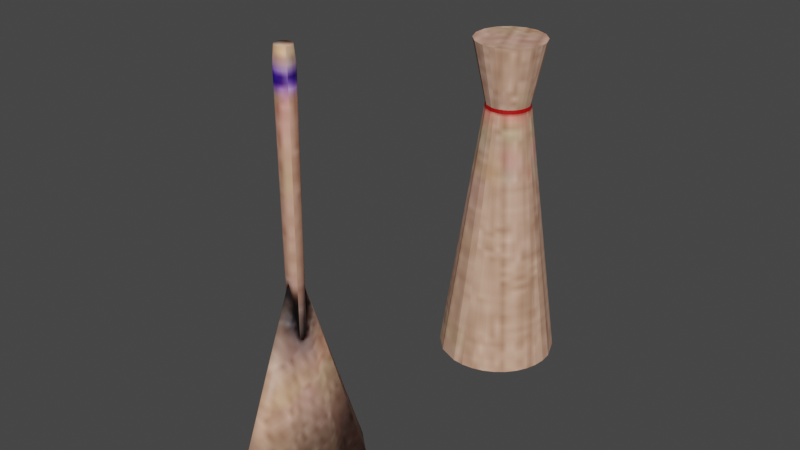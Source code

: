 # Source: broom_stick.blend  (saved by Blender 3.6.13; exported with 4.5.12 LTS)
import bpy
from mathutils import Matrix  # noqa: F401  (used for matrix-valued properties, if any)

bpy.ops.wm.read_factory_settings(use_empty=True)
scene = bpy.context.scene
scene.name = 'Scene'

# ---- collections
col_collection = bpy.data.collections.new('Collection'); scene.collection.children.link(col_collection)
col_collection_2 = bpy.data.collections.new('Collection 2'); scene.collection.children.link(col_collection_2)

# ---- images (referenced by path relative to the original .blend; pixels are not part of the script)
import os
ASSET_DIR = os.environ.get("B2B_ASSET_DIR", "")  # directory of the original .blend (textures are referenced by path, not embedded)
HERE = os.path.dirname(os.path.abspath(__file__))  # packed textures are extracted next to this script under _unpacked/

def load_image(name, relpath, width, height, colorspace="sRGB"):
    """Load a texture the original file referenced (path relative to the .blend, or extracted next to this script)."""
    p = next((c for c in (os.path.join(HERE, relpath), os.path.join(ASSET_DIR, relpath)) if relpath and os.path.exists(c)), "")
    if p:
        img = bpy.data.images.load(p, check_existing=True)
        img.name = name
    else:  # same state as the original file: an image datablock whose file is absent (Cycles renders it pink)
        img = bpy.data.images.new(name, width, height)
        img.source = "FILE"
        img.filepath = "//" + (relpath or name)
    img.colorspace_settings.name = colorspace
    return img
img_broom_stick_noise_jpg = load_image('broom stick noise.jpg', '_unpacked/broom_stick_noise.6e54fc01.jpg', 128, 128, 'sRGB')

# ---- materials (node trees are filled in below, after node groups)
mat_broom_stick = bpy.data.materials.new('broom stick')
mat_broom_stick.use_transparent_shadow = False

# ---- material node trees
mat_broom_stick.use_nodes = True; mat_broom_stick.node_tree.nodes.clear()
_N = mat_broom_stick.node_tree.nodes; _L = mat_broom_stick.node_tree.links
n0 = _N.new('ShaderNodeBsdfPrincipled'); n0.name = 'Principled BSDF'; n0.location = (10, 300)
n0.distribution = 'GGX'
n0.subsurface_method = 'RANDOM_WALK_SKIN'
n0.inputs[3].default_value = 1.45
n0.inputs[27].default_value = (0.0, 0.0, 0.0, 1.0)
n0.inputs[28].default_value = 1.0
n1 = _N.new('ShaderNodeOutputMaterial'); n1.name = 'Material Output'; n1.location = (300, 300)
n2 = _N.new('ShaderNodeTexImage'); n2.name = 'Image Texture'; n2.location = (-376, 296)
n2.image = img_broom_stick_noise_jpg
_L.new(n0.outputs[0], n1.inputs[0])
_L.new(n2.outputs[0], n0.inputs[0])
n1.is_active_output = True

# ---- world
world_world = bpy.data.worlds.new('World'); scene.world = world_world
world_world.use_nodes = True; world_world.node_tree.nodes.clear()
_N = world_world.node_tree.nodes; _L = world_world.node_tree.links
n0 = _N.new('ShaderNodeOutputWorld'); n0.name = 'World Output'; n0.location = (300, 300)
n1 = _N.new('ShaderNodeBackground'); n1.name = 'Background'; n1.location = (10, 300)
n1.inputs[0].default_value = (0.05088, 0.05088, 0.05088, 1.0)
_L.new(n1.outputs[0], n0.inputs[0])
n0.is_active_output = True
world_world.color = (0.05088, 0.05088, 0.05088)
world_world.use_sun_shadow = False
world_world.sun_shadow_jitter_overblur = 0.0

# ---- meshes
me_cylinder = bpy.data.meshes.new('Cylinder')
me_cylinder.from_pydata([(0.009362, -0.8398, 0.9217), (0.009362, -0.8398, 2.416), (0.02634, -0.8462, 0.9217), (0.02634, -0.8462, 2.416), (0.03934, -0.858, 0.9217), (0.03934, -0.858, 2.416), (0.04637, -0.8734, 0.9217), (0.04637, -0.8734, 2.416), (0.04637, -0.8901, 0.9217), (0.04637, -0.8901, 2.416), (0.03934, -0.9055, 0.9217), (0.03934, -0.9055, 2.416), (0.02634, -0.9173, 0.9217), (0.02634, -0.9173, 2.416), (0.009362, -0.9237, 0.9217), (0.009362, -0.9237, 2.416), (-0.009017, -0.9237, 0.9217), (-0.009017, -0.9237, 2.416), (-0.026, -0.9173, 0.9217), (-0.026, -0.9173, 2.416), (-0.03899, -0.9055, 0.9217), (-0.03899, -0.9055, 2.416), (-0.04603, -0.8901, 0.9217), (-0.04603, -0.8901, 2.416), (-0.04603, -0.8734, 0.9217), (-0.04603, -0.8734, 2.416), (-0.03899, -0.858, 0.9217), (-0.03899, -0.858, 2.416), (-0.026, -0.8462, 0.9217), (-0.026, -0.8462, 2.416), (-0.009017, -0.8398, 0.9217), (-0.009017, -0.8398, 2.416), (0.01121, -0.8313, 2.326), (0.03161, -0.839, 2.326), (0.04722, -0.8532, 2.326), (0.05567, -0.8717, 2.326), (0.05567, -0.8918, 2.326), (0.04722, -0.9103, 2.326), (0.03161, -0.9245, 2.326), (0.01121, -0.9321, 2.326), (-0.01087, -0.9321, 2.326), (-0.03126, -0.9245, 2.326), (-0.04687, -0.9103, 2.326), (-0.05532, -0.8918, 2.326), (-0.05532, -0.8717, 2.326), (-0.04687, -0.8532, 2.326), (-0.03126, -0.839, 2.326), (-0.01087, -0.8313, 2.326), (0.009934, -0.8372, 1.356), (0.02797, -0.8439, 1.356), (0.04178, -0.8565, 1.356), (0.04925, -0.8729, 1.356), (0.04925, -0.8906, 1.356), (0.04178, -0.907, 1.356), (0.02797, -0.9195, 1.356), (0.009934, -0.9263, 1.356), (-0.009589, -0.9263, 1.356), (-0.02763, -0.9195, 1.356), (-0.04143, -0.907, 1.356), (-0.0489, -0.8906, 1.356), (-0.0489, -0.8729, 1.356), (-0.04143, -0.8565, 1.356), (-0.02763, -0.8439, 1.356), (-0.009589, -0.8372, 1.356), (0.0334, -0.4435, 0.01561), (0.09497, -0.4971, 0.01561), (0.09525, -0.6269, 0.01561), (0.1676, -0.7805, 0.01561), (0.1221, -0.9822, 0.01561), (0.1421, -1.169, 0.01561), (0.06651, -1.301, 0.01561), (0.0334, -1.355, 0.01561), (-0.03325, -1.382, 0.01561), (-0.09482, -1.311, 0.01561), (-0.1343, -1.169, 0.01561), (7.67e-05, -0.8813, 1.357), (-0.1399, -0.9822, 0.01561), (-0.1335, -0.7805, 0.01561), (-0.1419, -0.5941, 0.01561), (-0.09482, -0.4998, 0.01561), (-0.03325, -0.3827, 0.01561)], [], [(48, 49, 2, 0), (49, 50, 4, 2), (50, 51, 6, 4), (51, 52, 8, 6), (52, 53, 10, 8), (53, 54, 12, 10), (54, 55, 14, 12), (55, 56, 16, 14), (56, 57, 18, 16), (57, 58, 20, 18), (58, 59, 22, 20), (59, 60, 24, 22), (60, 61, 26, 24), (61, 62, 28, 26), (62, 63, 30, 28), (1, 31, 29, 27, 25, 23, 21, 19, 17, 15, 13, 11, 9, 7, 5, 3), (0, 2, 4, 6, 8, 10, 12, 14, 16, 18, 20, 22, 24, 26, 28, 30), (47, 31, 1, 32), (63, 47, 32, 48), (29, 31, 47, 46), (27, 29, 46, 45), (25, 27, 45, 44), (23, 25, 44, 43), (21, 23, 43, 42), (19, 21, 42, 41), (17, 19, 41, 40), (15, 17, 40, 39), (13, 15, 39, 38), (11, 13, 38, 37), (9, 11, 37, 36), (7, 9, 36, 35), (5, 7, 35, 34), (3, 5, 34, 33), (1, 3, 33, 32), (30, 63, 48, 0), (46, 47, 63, 62), (45, 46, 62, 61), (44, 45, 61, 60), (43, 44, 60, 59), (42, 43, 59, 58), (41, 42, 58, 57), (40, 41, 57, 56), (39, 40, 56, 55), (38, 39, 55, 54), (37, 38, 54, 53), (36, 37, 53, 52), (35, 36, 52, 51), (34, 35, 51, 50), (33, 34, 50, 49), (32, 33, 49, 48), (75, 80, 79), (80, 75, 64), (75, 66, 65), (75, 67, 66), (75, 68, 67), (75, 76, 74), (75, 70, 69), (75, 71, 70), (75, 72, 71), (75, 73, 72), (75, 69, 68), (75, 74, 73), (75, 77, 76), (75, 78, 77), (75, 79, 78), (64, 65, 66, 67, 68, 69, 70, 71, 72, 73, 74, 76, 77, 78, 79, 80), (75, 65, 64)])
me_cylinder.polygons.foreach_set('use_smooth', [True] * 67)
_uv = me_cylinder.uv_layers.new(name='UVMap')
_uv.uv.foreach_set('vector', [0.9071, 0.8523, 0.9123, 0.8523, 0.9118, 0.9756, 0.907, 0.9757, 0.9123, 0.8523, 0.9162, 0.8522, 0.9155, 0.9755, 0.9118, 0.9756, 0.9187, 0.8521, 0.9233, 0.8522, 0.9235, 0.9756, 0.9191, 0.9755, 0.9233, 0.8522, 0.9284, 0.8522, 0.9282, 0.9756, 0.9235, 0.9756, 0.9284, 0.8522, 0.933, 0.8521, 0.9326, 0.9755, 0.9282, 0.9756, 0.8658, 0.8522, 0.8697, 0.8523, 0.8702, 0.9756, 0.8665, 0.9755, 0.8697, 0.8523, 0.8748, 0.8523, 0.875, 0.9757, 0.8702, 0.9756, 0.8748, 0.8523, 0.8804, 0.8523, 0.8802, 0.9757, 0.875, 0.9757, 0.8804, 0.8523, 0.8855, 0.8523, 0.8851, 0.9756, 0.8802, 0.9757, 0.8855, 0.8523, 0.8894, 0.8522, 0.8887, 0.9755, 0.8851, 0.9756, 0.9349, 0.8521, 0.9395, 0.8522, 0.9397, 0.9756, 0.9353, 0.9755, 0.9395, 0.8522, 0.9446, 0.8522, 0.9444, 0.9756, 0.9397, 0.9756, 0.9446, 0.8522, 0.9492, 0.8521, 0.9488, 0.9755, 0.9444, 0.9756, 0.8925, 0.8522, 0.8965, 0.8523, 0.8969, 0.9756, 0.8932, 0.9755, 0.8965, 0.8523, 0.9016, 0.8523, 0.9017, 0.9757, 0.8969, 0.9756, 0.974, 0.5614, 0.974, 0.5667, 0.9722, 0.5715, 0.9689, 0.5752, 0.9645, 0.5772, 0.9597, 0.5772, 0.9554, 0.5752, 0.952, 0.5715, 0.9502, 0.5667, 0.9502, 0.5614, 0.952, 0.5566, 0.9554, 0.5529, 0.9597, 0.5509, 0.9645, 0.5509, 0.9689, 0.5529, 0.9722, 0.5566, 0.974, 0.5929, 0.9722, 0.5977, 0.9689, 0.6014, 0.9645, 0.6034, 0.9597, 0.6034, 0.9554, 0.6014, 0.952, 0.5977, 0.9502, 0.5929, 0.9502, 0.5877, 0.952, 0.5829, 0.9554, 0.5792, 0.9597, 0.5772, 0.9645, 0.5772, 0.9689, 0.5792, 0.9722, 0.5829, 0.974, 0.5877, 0.9012, 0.5768, 0.9017, 0.5511, 0.907, 0.5511, 0.9075, 0.5768, 0.9016, 0.8523, 0.9012, 0.5768, 0.9075, 0.5768, 0.9071, 0.8523, 0.8969, 0.551, 0.9017, 0.5511, 0.9012, 0.5768, 0.8954, 0.5767, 0.8932, 0.5509, 0.8969, 0.551, 0.8954, 0.5767, 0.891, 0.5766, 0.9444, 0.551, 0.9488, 0.5509, 0.9502, 0.5767, 0.9449, 0.5767, 0.9397, 0.551, 0.9444, 0.551, 0.9449, 0.5767, 0.9392, 0.5767, 0.9353, 0.5509, 0.9397, 0.551, 0.9392, 0.5767, 0.934, 0.5767, 0.8851, 0.551, 0.8887, 0.5509, 0.891, 0.5766, 0.8866, 0.5767, 0.8802, 0.5511, 0.8851, 0.551, 0.8866, 0.5767, 0.8808, 0.5768, 0.875, 0.5511, 0.8802, 0.5511, 0.8808, 0.5768, 0.8745, 0.5768, 0.8702, 0.551, 0.875, 0.5511, 0.8745, 0.5768, 0.8687, 0.5767, 0.8665, 0.5509, 0.8702, 0.551, 0.8687, 0.5767, 0.8642, 0.5766, 0.9282, 0.551, 0.9326, 0.5509, 0.934, 0.5767, 0.9287, 0.5767, 0.9235, 0.551, 0.9282, 0.551, 0.9287, 0.5767, 0.923, 0.5767, 0.9191, 0.5509, 0.9235, 0.551, 0.923, 0.5767, 0.9177, 0.5767, 0.9118, 0.551, 0.9155, 0.5509, 0.9177, 0.5766, 0.9133, 0.5767, 0.907, 0.5511, 0.9118, 0.551, 0.9133, 0.5767, 0.9075, 0.5768, 0.9017, 0.9757, 0.9016, 0.8523, 0.9071, 0.8523, 0.907, 0.9757, 0.8954, 0.5767, 0.9012, 0.5768, 0.9016, 0.8523, 0.8965, 0.8523, 0.891, 0.5766, 0.8954, 0.5767, 0.8965, 0.8523, 0.8925, 0.8522, 0.9449, 0.5767, 0.9502, 0.5767, 0.9492, 0.8521, 0.9446, 0.8522, 0.9392, 0.5767, 0.9449, 0.5767, 0.9446, 0.8522, 0.9395, 0.8522, 0.934, 0.5767, 0.9392, 0.5767, 0.9395, 0.8522, 0.9349, 0.8521, 0.8866, 0.5767, 0.891, 0.5766, 0.8894, 0.8522, 0.8855, 0.8523, 0.8808, 0.5768, 0.8866, 0.5767, 0.8855, 0.8523, 0.8804, 0.8523, 0.8745, 0.5768, 0.8808, 0.5768, 0.8804, 0.8523, 0.8748, 0.8523, 0.8687, 0.5767, 0.8745, 0.5768, 0.8748, 0.8523, 0.8697, 0.8523, 0.8642, 0.5766, 0.8687, 0.5767, 0.8697, 0.8523, 0.8658, 0.8522, 0.9287, 0.5767, 0.934, 0.5767, 0.933, 0.8521, 0.9284, 0.8522, 0.923, 0.5767, 0.9287, 0.5767, 0.9284, 0.8522, 0.9233, 0.8522, 0.9177, 0.5767, 0.923, 0.5767, 0.9233, 0.8522, 0.9187, 0.8521, 0.9133, 0.5767, 0.9177, 0.5766, 0.9162, 0.8522, 0.9123, 0.8523, 0.9075, 0.5768, 0.9133, 0.5767, 0.9123, 0.8523, 0.9071, 0.8523, 0.02878, 0.5525, 0.3161, 0.884, 0.2815, 0.8994, 0.3161, 0.9807, 0.3161, 0.5525, 0.3298, 0.9792, 0.3161, 0.5525, 0.3787, 0.9659, 0.3418, 0.978, 0.3161, 0.5525, 0.4185, 0.9561, 0.3787, 0.9659, 0.3161, 0.5525, 0.4782, 0.9344, 0.4185, 0.9561, 0.02878, 0.5525, 0.1422, 0.9519, 0.08866, 0.971, 0.3161, 0.5525, 0.5718, 0.9012, 0.5301, 0.9183, 0.3161, 0.5525, 0.5889, 0.8941, 0.5718, 0.9012, 0.3161, 0.5525, 0.6, 0.8874, 0.5889, 0.8941, 0.02878, 0.5525, 0.0482, 0.9837, 0.02878, 0.9878, 0.3161, 0.5525, 0.5301, 0.9183, 0.4782, 0.9344, 0.02878, 0.5525, 0.08866, 0.971, 0.0482, 0.9837, 0.02878, 0.5525, 0.2003, 0.9306, 0.1422, 0.9519, 0.02878, 0.5525, 0.2538, 0.9117, 0.2003, 0.9306, 0.02878, 0.5525, 0.2815, 0.8994, 0.2538, 0.9117, 0.5627, 0.2623, 0.5471, 0.2485, 0.5472, 0.2154, 0.529, 0.1762, 0.5408, 0.1248, 0.536, 0.07729, 0.5554, 0.04363, 0.5639, 0.0299, 0.581, 0.02319, 0.5966, 0.04125, 0.6065, 0.07766, 0.6076, 0.1252, 0.6057, 0.1766, 0.6076, 0.2241, 0.5955, 0.2481, 0.5796, 0.2779, 0.3161, 0.5525, 0.3418, 0.978, 0.3298, 0.9792])
me_cylinder.materials.append(mat_broom_stick)
me_cylinder.use_remesh_fix_poles = True
me_cylinder.use_remesh_preserve_attributes = False
me_cylinder.use_mirror_vertex_groups = False
me_cylinder.update()
me_cylinder_001 = bpy.data.meshes.new('Cylinder.001')
me_cylinder_001.from_pydata([(-0.0202, 0.9937, 1.639), (0.04353, 1.246, 0.0001792), (0.03611, 1.084, 2.015), (-0.06838, 0.9737, 1.639), (-0.1053, 0.9368, 1.639), (0.1726, 1.193, 0.0001792), (0.1134, 1.052, 2.015), (-0.1252, 0.8886, 1.639), (-0.1252, 0.8365, 1.639), (0.2715, 1.094, 0.0001792), (0.1725, 0.9932, 2.015), (-0.1053, 0.7883, 1.639), (-0.06838, 0.7514, 1.639), (0.3249, 0.9647, 0.0001792), (0.2045, 0.916, 2.015), (0.3318, 0.8948, 0.0001792), (0.2086, 0.8741, 2.015), (0.3249, 0.8249, 0.0001792), (0.2045, 0.8323, 2.015), (0.3046, 0.7577, 0.0001792), (0.1923, 0.7921, 2.015), (0.2715, 0.6958, 0.0001792), (0.1725, 0.7551, 2.015), (0.2269, 0.6415, 0.0001792), (0.1458, 0.7226, 2.015), (0.1726, 0.597, 0.0001792), (0.1134, 0.6959, 2.015), (0.1107, 0.5639, 0.0001792), (0.07631, 0.6761, 2.015), (0.04353, 0.5435, 0.0001792), (0.03611, 0.6639, 2.015), (-0.02635, 0.5366, 0.0001792), (-0.005706, 0.6598, 2.015), (-0.09623, 0.5435, 0.0001792), (-0.04752, 0.6639, 2.015), (-0.0202, 0.7315, 1.639), (0.005871, 0.7289, 1.639), (-0.2253, 0.597, 0.0001792), (-0.1248, 0.6959, 2.015), (0.03195, 0.7315, 1.639), (0.05702, 0.7391, 1.639), (-0.3242, 0.6958, 0.0001792), (-0.1839, 0.7551, 2.015), (0.08013, 0.7514, 1.639), (0.1004, 0.7681, 1.639), (-0.3776, 0.8249, 0.0001792), (-0.2159, 0.8323, 2.015), (0.117, 0.7883, 1.639), (0.1294, 0.8114, 1.639), (-0.3776, 0.9647, 0.0001792), (-0.2159, 0.916, 2.015), (0.137, 0.8365, 1.639), (0.1395, 0.8626, 1.639), (-0.3242, 1.094, 0.0001792), (-0.1839, 0.9932, 2.015), (0.137, 0.8886, 1.639), (0.117, 0.9368, 1.639), (-0.2253, 1.193, 0.0001792), (-0.1248, 1.052, 2.015), (0.08013, 0.9737, 1.639), (0.03195, 0.9937, 1.639), (-0.09623, 1.246, 0.0001792), (-0.04752, 1.084, 2.015), (0.03211, 0.9972, 1.616), (0.08144, 0.9768, 1.616), (0.1192, 0.9391, 1.616), (0.1396, 0.8897, 1.616), (0.1423, 0.863, 1.616), (0.1396, 0.8363, 1.616), (0.1318, 0.8107, 1.616), (0.1192, 0.787, 1.616), (0.1022, 0.7663, 1.616), (0.08144, 0.7492, 1.616), (0.05778, 0.7366, 1.616), (0.03211, 0.7288, 1.616), (0.005412, 0.7262, 1.616), (-0.02129, 0.7288, 1.616), (-0.07062, 0.7492, 1.616), (-0.1084, 0.787, 1.616), (-0.1288, 0.8363, 1.616), (-0.1288, 0.8897, 1.616), (-0.1084, 0.9391, 1.616), (-0.07062, 0.9768, 1.616), (-0.02129, 0.9972, 1.616)], [], [(63, 64, 5, 1), (64, 65, 9, 5), (72, 43, 40, 73), (65, 66, 13, 9), (73, 40, 39, 74), (76, 77, 37, 33), (74, 39, 36, 75), (55, 14, 16, 52), (52, 16, 18, 51), (51, 18, 20, 48), (48, 20, 22, 47), (47, 22, 24, 44), (44, 24, 26, 43), (43, 26, 28, 40), (40, 28, 30, 39), (39, 30, 32, 36), (36, 32, 34, 35), (77, 78, 41, 37), (75, 36, 35, 76), (78, 79, 45, 41), (38, 42, 11, 12), (79, 80, 49, 45), (42, 46, 8, 11), (80, 81, 53, 49), (46, 50, 7, 8), (81, 82, 57, 53), (50, 54, 4, 7), (82, 83, 61, 57), (54, 58, 3, 4), (83, 0, 60, 63), (2, 62, 58, 54, 50, 46, 42, 38, 34, 32, 30, 28, 26, 24, 22, 20, 18, 16, 14, 10, 6), (58, 62, 0, 3), (71, 44, 43, 72), (1, 5, 9, 13, 15, 17, 19, 21, 23, 25, 27, 29, 31, 33, 37, 41, 45, 49, 53, 57, 61), (0, 62, 2, 60), (70, 47, 44, 71), (69, 48, 47, 70), (68, 51, 48, 69), (67, 52, 51, 68), (66, 55, 52, 67), (34, 38, 12, 35), (10, 14, 55, 56), (6, 10, 56, 59), (2, 6, 59, 60), (13, 66, 67, 15), (15, 67, 68, 17), (17, 68, 69, 19), (19, 69, 70, 21), (21, 70, 71, 23), (23, 71, 72, 25), (61, 83, 63, 1), (3, 0, 83, 82), (4, 3, 82, 81), (7, 4, 81, 80), (8, 7, 80, 79), (11, 8, 79, 78), (31, 75, 76, 33), (12, 11, 78, 77), (29, 74, 75, 31), (35, 12, 77, 76), (27, 73, 74, 29), (56, 55, 66, 65), (25, 72, 73, 27), (59, 56, 65, 64), (60, 59, 64, 63)])
_uv = me_cylinder_001.uv_layers.new(name='UVMap')
_uv.uv.foreach_set('vector', [0.2281, 0.02335, 0.2407, 0.02319, 0.2166, 0.4325, 0.1837, 0.4329, 0.2407, 0.02319, 0.2543, 0.02324, 0.2522, 0.4327, 0.2166, 0.4325, 0.7512, 0.3533, 0.8134, 0.3516, 0.8157, 0.4197, 0.7536, 0.423, 0.2543, 0.02324, 0.2669, 0.02349, 0.2851, 0.4333, 0.2522, 0.4327, 0.7536, 0.423, 0.8157, 0.4197, 0.8194, 0.4838, 0.7574, 0.4887, 0.05014, 0.02349, 0.06272, 0.02324, 0.06478, 0.4327, 0.03186, 0.4333, 0.7574, 0.4887, 0.8194, 0.4838, 0.8244, 0.5415, 0.7625, 0.5477, 0.3528, 0.5309, 0.3597, 0.4346, 0.368, 0.4348, 0.358, 0.531, 0.2298, 0.5303, 0.2161, 0.4343, 0.225, 0.4341, 0.2354, 0.5302, 0.2354, 0.5302, 0.225, 0.4341, 0.2349, 0.434, 0.2415, 0.5301, 0.2415, 0.5301, 0.2349, 0.434, 0.2454, 0.4339, 0.2481, 0.53, 0.2481, 0.53, 0.2454, 0.4339, 0.2561, 0.4338, 0.2548, 0.53, 0.2548, 0.53, 0.2561, 0.4338, 0.2666, 0.4339, 0.2613, 0.53, 0.2613, 0.53, 0.2666, 0.4339, 0.2765, 0.434, 0.2675, 0.5301, 0.2675, 0.5301, 0.2765, 0.434, 0.2854, 0.4341, 0.273, 0.5302, 0.273, 0.5302, 0.2854, 0.4341, 0.293, 0.4343, 0.2778, 0.5303, 0.539, 0.3746, 0.529, 0.2783, 0.5372, 0.2781, 0.5441, 0.3744, 0.06272, 0.02324, 0.07633, 0.02319, 0.1004, 0.4325, 0.06478, 0.4327, 0.8358, 0.03716, 0.8978, 0.04057, 0.8924, 0.09436, 0.8302, 0.09223, 0.07633, 0.02319, 0.0889, 0.02335, 0.1333, 0.4329, 0.1004, 0.4325, 0.5569, 0.2779, 0.5783, 0.278, 0.5697, 0.3743, 0.5564, 0.3743, 0.0889, 0.02335, 0.09852, 0.02368, 0.1585, 0.4338, 0.1333, 0.4329, 0.5783, 0.278, 0.598, 0.2783, 0.582, 0.3746, 0.5697, 0.3743, 0.4588, 0.02343, 0.4714, 0.02319, 0.4604, 0.4316, 0.4275, 0.4322, 0.1252, 0.4349, 0.1403, 0.4342, 0.1517, 0.5308, 0.1423, 0.5312, 0.4714, 0.02319, 0.485, 0.02319, 0.496, 0.4316, 0.4604, 0.4316, 0.1403, 0.4342, 0.16, 0.4338, 0.164, 0.5305, 0.1517, 0.5308, 0.485, 0.02319, 0.4976, 0.02343, 0.529, 0.4322, 0.496, 0.4316, 0.16, 0.4338, 0.1813, 0.4338, 0.1773, 0.5305, 0.164, 0.5305, 0.7414, 0.1372, 0.679, 0.1419, 0.6627, 0.0442, 0.7247, 0.03716, 0.102, 0.5339, 0.08226, 0.5421, 0.06094, 0.5421, 0.04125, 0.5339, 0.02617, 0.5188, 0.01802, 0.4991, 0.01802, 0.4778, 0.02617, 0.4581, 0.04125, 0.443, 0.0507, 0.438, 0.06094, 0.4349, 0.0716, 0.4338, 0.08226, 0.4349, 0.09251, 0.438, 0.102, 0.443, 0.1102, 0.4498, 0.117, 0.4581, 0.1221, 0.4676, 0.1252, 0.4778, 0.1252, 0.4991, 0.117, 0.5188, 0.1813, 0.4338, 0.201, 0.4342, 0.1896, 0.5308, 0.1773, 0.5305, 0.7504, 0.2822, 0.8126, 0.2821, 0.8134, 0.3516, 0.7512, 0.3533, 0.4411, 0.5743, 0.4275, 0.5413, 0.4275, 0.5057, 0.4411, 0.4728, 0.4525, 0.459, 0.4663, 0.4476, 0.4821, 0.4392, 0.4992, 0.434, 0.5171, 0.4322, 0.5349, 0.434, 0.552, 0.4392, 0.5678, 0.4476, 0.5816, 0.459, 0.593, 0.4728, 0.6066, 0.5057, 0.6066, 0.5413, 0.593, 0.5743, 0.5678, 0.5994, 0.5349, 0.6131, 0.4992, 0.6131, 0.4663, 0.5994, 0.1896, 0.5308, 0.201, 0.4342, 0.2161, 0.4349, 0.199, 0.5312, 0.7512, 0.2124, 0.8134, 0.214, 0.8126, 0.2821, 0.7504, 0.2822, 0.7536, 0.1467, 0.8157, 0.1498, 0.8134, 0.214, 0.7512, 0.2124, 0.7574, 0.08751, 0.8194, 0.09202, 0.8157, 0.1498, 0.7536, 0.1467, 0.7625, 0.03716, 0.8244, 0.04285, 0.8194, 0.09202, 0.7574, 0.08751, 0.9655, 0.09223, 0.9033, 0.09436, 0.8978, 0.04057, 0.9599, 0.03716, 0.5372, 0.2781, 0.5569, 0.2779, 0.5564, 0.3743, 0.5441, 0.3744, 0.34, 0.4343, 0.3597, 0.4346, 0.3528, 0.5309, 0.3405, 0.5307, 0.3187, 0.4344, 0.34, 0.4343, 0.3405, 0.5307, 0.3272, 0.5308, 0.299, 0.4348, 0.3187, 0.4344, 0.3272, 0.5308, 0.315, 0.531, 0.2851, 0.4333, 0.2669, 0.02349, 0.2721, 0.02368, 0.299, 0.4338, 0.299, 0.4343, 0.3346, 0.02352, 0.3403, 0.02338, 0.3139, 0.4339, 0.3139, 0.4339, 0.3403, 0.02338, 0.3466, 0.02328, 0.3304, 0.4337, 0.3304, 0.4337, 0.3466, 0.02328, 0.3533, 0.02321, 0.348, 0.4335, 0.348, 0.4335, 0.3533, 0.02321, 0.3602, 0.02319, 0.3659, 0.4335, 0.3659, 0.4335, 0.3602, 0.02319, 0.3669, 0.02321, 0.3834, 0.4335, 0.1585, 0.4338, 0.2185, 0.02368, 0.2281, 0.02335, 0.1837, 0.4329, 0.6878, 0.2697, 0.679, 0.1419, 0.7414, 0.1372, 0.7504, 0.268, 0.6878, 0.4079, 0.6878, 0.2697, 0.7504, 0.268, 0.7504, 0.4095, 0.679, 0.5356, 0.6878, 0.4079, 0.7504, 0.4095, 0.7414, 0.5403, 0.6627, 0.6334, 0.679, 0.5356, 0.7414, 0.5403, 0.7247, 0.6404, 0.8887, 0.3604, 0.8978, 0.488, 0.8358, 0.4953, 0.8264, 0.3646, 0.01802, 0.4338, 0.04485, 0.02368, 0.05014, 0.02349, 0.03186, 0.4333, 0.8868, 0.2222, 0.8887, 0.3604, 0.8264, 0.3646, 0.8244, 0.2231, 0.4148, 0.4339, 0.3789, 0.02338, 0.3837, 0.02352, 0.4275, 0.4343, 0.8924, 0.09436, 0.8868, 0.2222, 0.8244, 0.2231, 0.8302, 0.09223, 0.4, 0.4337, 0.3732, 0.02328, 0.3789, 0.02338, 0.4148, 0.4339, 0.9089, 0.2222, 0.9033, 0.09436, 0.9655, 0.09223, 0.9713, 0.2231, 0.3834, 0.4335, 0.3669, 0.02321, 0.3732, 0.02328, 0.4, 0.4337, 0.907, 0.3604, 0.9089, 0.2222, 0.9713, 0.2231, 0.9693, 0.3646, 0.8978, 0.488, 0.907, 0.3604, 0.9693, 0.3646, 0.9599, 0.4953])
me_cylinder_001.materials.append(mat_broom_stick)
me_cylinder_001.use_remesh_fix_poles = True
me_cylinder_001.use_remesh_preserve_attributes = False
me_cylinder_001.use_mirror_vertex_groups = False
me_cylinder_001.update()

# ---- objects
ob_broom_stick1 = bpy.data.objects.new('broom stick1', me_cylinder)
ob_broom_stick = bpy.data.objects.new('broom stick', me_cylinder_001)

# ---- transforms, parenting, visibility, modifiers, constraints
ob_broom_stick1.location = (0.0, 0.0, 0.0)
ob_broom_stick1.lineart.crease_threshold = 0.0
ob_broom_stick.location = (0.0, 0.0, 0.0)
ob_broom_stick.lineart.crease_threshold = 0.0

# ---- collection membership
col_collection.objects.link(ob_broom_stick1)
col_collection_2.objects.link(ob_broom_stick)

# ---- scene / render settings (as saved in the file)
scene.frame_start = 1; scene.frame_end = 250; scene.frame_set(1)
scene.render.engine = 'BLENDER_EEVEE_NEXT'
scene.cycles.use_denoising = False
scene.cycles.samples = 128
scene.cycles.sampling_pattern = 'TABULATED_SOBOL'
scene.cycles.use_adaptive_sampling = False
scene.cycles.use_light_tree = False
scene.view_settings.view_transform = 'Filmic'
bpy.context.view_layer.update()

# ---- added for rendering (the .blend has no active camera and no usable light): camera, sun
cam_auto = bpy.data.cameras.new('AutoCamera')
cam_auto.lens = 50.0
cam_auto.sensor_width = 36.0
cam_auto.clip_end = 1000.0
ob_auto_camera = bpy.data.objects.new('AutoCamera', cam_auto)
scene.collection.objects.link(ob_auto_camera)
ob_auto_camera.location = (3.34459, -4.1088, 3.90232)
ob_auto_camera.rotation_euler = (1.09748, -7.21219e-08, 0.694738)
scene.camera = ob_auto_camera
light_auto_sun = bpy.data.lights.new('AutoSun', 'SUN')
light_auto_sun.energy = 3.0
light_auto_sun.angle = 0.0523599
ob_auto_sun = bpy.data.objects.new('AutoSun', light_auto_sun)
scene.collection.objects.link(ob_auto_sun)
ob_auto_sun.rotation_euler = (0.872665, 0.174533, 0.523599)
bpy.context.view_layer.update()
